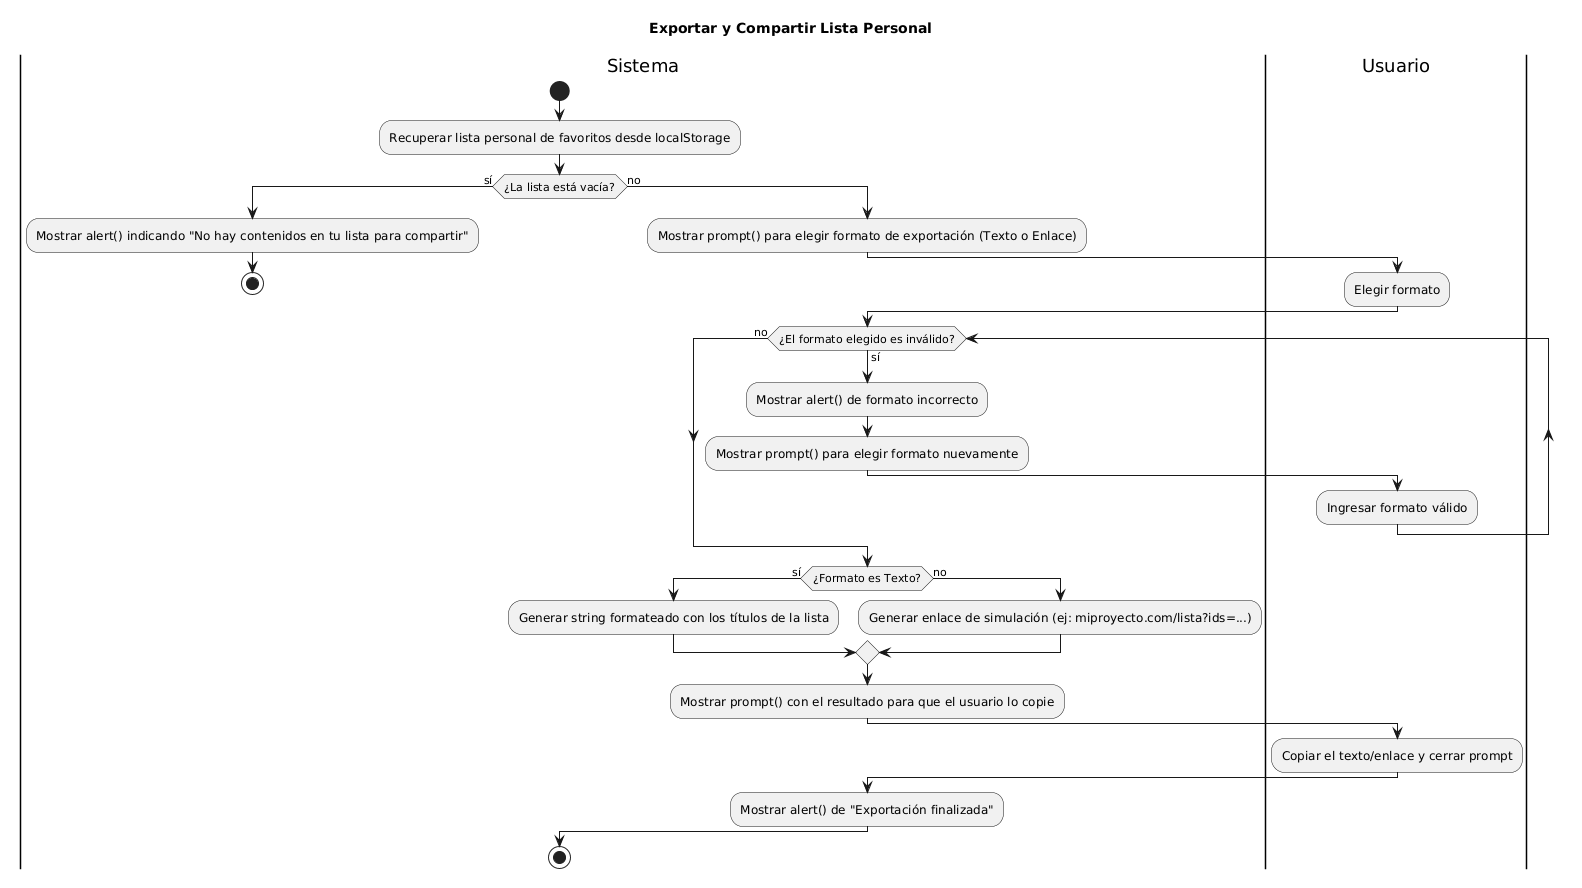

The diagram above was rendered by PlantUML. Its source (embedded in the PNG):
@startuml
title Exportar y Compartir Lista Personal

|Sistema|
start
:Recuperar lista personal de favoritos desde localStorage;
if (¿La lista está vacía?) then (sí)
  :Mostrar alert() indicando "No hay contenidos en tu lista para compartir";
  stop
else (no)
  :Mostrar prompt() para elegir formato de exportación (Texto o Enlace);
  |Usuario|
  :Elegir formato;
  |Sistema|
  while (¿El formato elegido es inválido?) is (sí)
    :Mostrar alert() de formato incorrecto;
    :Mostrar prompt() para elegir formato nuevamente;
    |Usuario|
    :Ingresar formato válido;
    |Sistema|
  endwhile (no)
  
  if (¿Formato es Texto?) then (sí)
    :Generar string formateado con los títulos de la lista;
  else (no)
    :Generar enlace de simulación (ej: miproyecto.com/lista?ids=...);
  endif
  
  :Mostrar prompt() con el resultado para que el usuario lo copie;
  |Usuario|
  :Copiar el texto/enlace y cerrar prompt;
  |Sistema|
  :Mostrar alert() de "Exportación finalizada";
endif
stop
@enduml